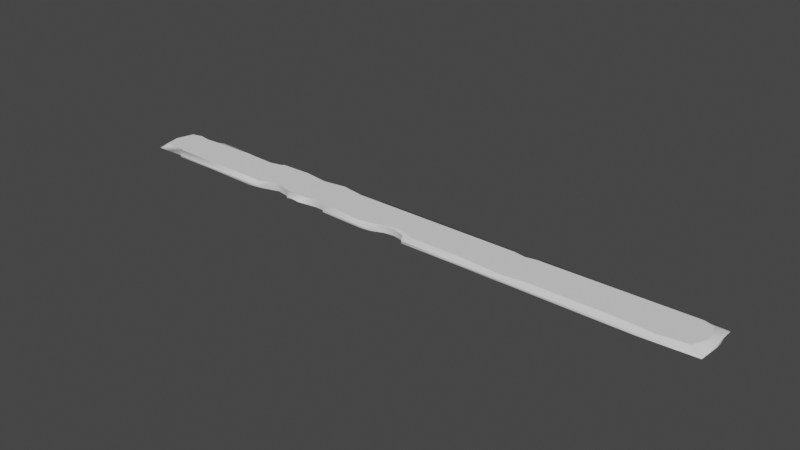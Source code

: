 # Source: ita1.blend  (saved by Blender 3.4.6; exported with 4.5.12 LTS)
import bpy
from mathutils import Matrix  # noqa: F401  (used for matrix-valued properties, if any)

bpy.ops.wm.read_factory_settings(use_empty=True)
scene = bpy.context.scene
scene.name = 'Scene'

# ---- collections
col_collection = bpy.data.collections.new('Collection'); scene.collection.children.link(col_collection)

# ---- world
world_world = bpy.data.worlds.new('World'); scene.world = world_world
world_world.use_nodes = True; world_world.node_tree.nodes.clear()
_N = world_world.node_tree.nodes; _L = world_world.node_tree.links
n0 = _N.new('ShaderNodeOutputWorld'); n0.name = 'World Output'; n0.location = (300, 300)
n1 = _N.new('ShaderNodeBackground'); n1.name = 'Background'; n1.location = (10, 300)
n1.inputs[0].default_value = (0.05088, 0.05088, 0.05088, 1.0)
_L.new(n1.outputs[0], n0.inputs[0])
n0.is_active_output = True
world_world.color = (0.05088, 0.05088, 0.05088)
world_world.use_sun_shadow = False
world_world.sun_shadow_jitter_overblur = 0.0

# ---- meshes
me_dmg = bpy.data.meshes.new('立方体_dmg')
me_dmg.from_pydata([(-39.02, -3.021, -0.004519), (-39.14, 0.5309, -0.1744), (-38.61, -3.048, 0.006298), (-34.67, -3.116, -0.1571), (-28.92, -3.129, -0.1258), (-20.75, -3.117, -0.1347), (-15.16, -3.126, -0.1103), (-15.77, -2.239, -0.4519), (-13.25, -3.14, -0.01701), (-9.231, -3.1, -0.09659), (-5.872, -3.134, -0.1931), (-2.862, -3.054, -0.02212), (-39.1, -1.883, 0.1619), (-34.66, -3.114, 0.1583), (-20.78, -3.126, 0.174), (-15.15, -3.113, 0.1658), (-12.7, -2.286, 0.458), (-9.228, -3.108, 0.1117), (-4.578, -3.125, 0.1843), (-39.02, 3.043, -0.00909), (-38.18, 1.98, -0.4587), (-36.64, 2.299, -0.4384), (-37.19, 3.113, -0.00171), (-35.23, 2.093, -0.4091), (-33.75, 2.284, -0.4265), (-33.21, 3.107, -0.1231), (-28.31, 3.115, -0.1324), (-27.71, 2.217, -0.4598), (-21.05, 3.071, -0.08007), (-13.44, 3.132, -0.1602), (-8.7, 3.11, -0.1103), (-4.935, 3.122, -0.1527), (-39.08, 2.122, 0.1033), (-33.74, 2.321, 0.3627), (-33.22, 3.1, 0.1217), (-28.31, 3.117, 0.1524), (-19.59, 3.124, 0.1478), (-13.86, 3.132, 0.1315), (-8.698, 3.104, 0.1173), (-4.924, 3.129, 0.1587), (0.6888, -1.9, -0.406), (2.786, -3.126, -0.1451), (2.237, -2.304, -0.3405), (11.39, -3.132, -0.1576), (16.53, -3.132, -0.1657), (32.19, -3.135, -0.1994), (39.02, -3.054, -0.01285), (39.14, 0.01625, -0.1957), (0.7496, -1.909, 0.3818), (2.743, -3.101, 0.1257), (2.237, -2.304, 0.3474), (12.31, -3.132, 0.1622), (18.4, -3.132, 0.1625), (36.45, -3.131, 0.1645), (37.46, -2.109, 0.4708), (39.14, -0.1193, 0.2016), (13.66, 3.128, -0.1537), (17.22, 2.34, -0.4878), (17.74, 3.114, -0.1401), (32.22, 3.132, -0.1621), (35.19, 3.035, -0.06455), (36.73, 3.079, -0.09557), (39.05, 2.466, -0.08572), (39.02, 3.032, 0.01908), (13.71, 3.1, 0.1337), (17.74, 3.123, 0.1507), (32.17, 3.131, 0.1603), (36.66, 3.058, 0.09587), (-38.08, -2.295, -0.502), (0.9624, -1.48, -0.4886), (-35.21, 2.096, 0.4945), (1.141, -1.497, 0.4907), (-17.28, -1.908, 0.4907), (3.721, -2.357, -0.4912), (-32.97, 2.243, 0.4856), (-2.295, -2.451, 0.5029), (-35.05, -2.516, -0.4886), (-29.76, -2.406, -0.4866), (-35.24, -2.22, -0.4907), (-35.2, -2.26, 0.4908), (-5.391, 2.365, -0.489), (-15.67, -2.354, 0.5044), (-0.7574, -1.955, -0.4907), (11.21, -2.366, -0.4907), (-27.8, 2.342, 0.5053), (-12.73, -2.325, -0.4753), (-38.76, 0.1444, -0.4925), (3.725, -2.357, 0.4912), (-22.19, -2.857, -0.4911), (-11.23, -2.074, -0.4978), (14.46, -2.78, -0.4929), (-26.39, 2.264, 0.4825), (-11.24, -2.075, 0.5023), (-20.28, -2.48, -0.5032), (14.24, 2.278, -0.4881), (-33.99, 1.801, -0.4922), (-35.09, -2.432, 0.4872), (10.2, -2.364, 0.4907), (-25.94, 2.213, -0.481), (-9.797, -2.253, 0.465), (-14.24, -2.371, -0.4907), (-23.24, 2.377, -0.4907), (-23.26, 2.111, 0.4907), (19.74, -2.363, -0.4907), (-21.65, 2.487, 0.4907), (-24.29, -2.55, 0.491), (-9.777, -2.28, -0.4361), (-20.35, -2.611, 0.5014), (16.13, -2.762, 0.4918), (-7.896, -2.533, -0.4896), (-3.891, -2.792, -0.4914), (-29.26, 2.362, -0.4907), (-3.948, -2.793, 0.4906), (-21.45, 2.705, 0.4905), (30.63, -2.367, -0.4907), (-2.337, -2.552, -0.4983), (-38.09, -2.295, 0.5049), (18.74, -2.363, 0.4907), (-17.34, 2.831, 0.4879), (-38.77, -0.2954, 0.4939), (-21.52, 2.443, -0.4819), (-17.85, -1.784, -0.491), (-18.74, -1.941, 0.4907), (-14.24, 2.364, 0.4907), (-11.1, 2.835, 0.4907), (-14.92, 2.396, -0.4907), (29.74, -2.362, 0.4907), (33.55, -2.769, -0.494), (14.22, 2.313, 0.4911), (29.9, 2.362, -0.4907), (-8.174, 2.306, 0.5063), (-10.81, 2.832, -0.4906), (-8.19, 2.325, -0.4979), (37.76, -2.029, -0.4754), (33.86, -2.609, 0.4905), (38.42, 0.02789, -0.499), (15.69, 2.082, -0.4963), (15.74, 2.07, 0.4907), (36.49, 2.579, 0.4902), (-0.5916, -1.95, 0.5024), (-6.747, 2.192, -0.4907), (36.41, 2.584, -0.4892), (-5.405, 2.327, 0.4983), (17.22, 2.336, 0.4902), (38.4, -0.07083, 0.4978), (37.73, 2.216, 0.4907), (37.75, 2.207, -0.4907), (-38.16, 2.073, 0.4585), (-36.68, 2.348, 0.4879)], [], [(13, 3, 14), (6, 8, 15), (16, 8, 85), (1, 12, 32), (37, 29, 36), (41, 51, 49), (44, 53, 52), (55, 46, 47), (56, 39, 64), (59, 65, 66), (60, 66, 67), (63, 61, 67), (68, 2, 0), (3, 76, 77), (3, 77, 4), (5, 88, 93), (6, 7, 100), (12, 0, 2, 116), (9, 106, 109), (9, 109, 10), (11, 110, 115), (119, 12, 116), (116, 68, 79), (93, 107, 14, 5), (14, 105, 96), (14, 107, 105), (17, 112, 99), (115, 75, 11), (21, 23, 95), (26, 27, 111), (120, 29, 125), (29, 131, 125), (131, 30, 132), (12, 119, 32), (32, 119, 147), (74, 33, 70), (34, 33, 74), (84, 35, 74), (28, 113, 36), (37, 118, 123), (124, 37, 123), (38, 124, 130), (40, 69, 42), (41, 42, 73), (69, 73, 42), (41, 83, 43), (44, 90, 103), (44, 103, 114), (48, 71, 139), (71, 50, 87), (87, 51, 97), (51, 108, 97), (117, 53, 126), (53, 134, 126), (56, 94, 80), (57, 59, 129), (59, 141, 129), (135, 146, 62), (39, 142, 128), (138, 66, 143), (144, 63, 145), (1, 0, 12), (14, 3, 4), (4, 5, 14), (10, 18, 17, 9), (20, 19, 22, 21), (18, 10, 11), (22, 19, 147, 148), (19, 1, 32), (19, 32, 147), (22, 148, 21), (34, 25, 24, 33), (25, 34, 35, 26), (37, 38, 30, 29), (29, 28, 36), (49, 50, 42, 41), (17, 99, 106, 9), (50, 48, 40, 42), (52, 51, 43, 44), (41, 43, 51), (47, 62, 63, 55), (53, 44, 45), (53, 45, 46), (54, 53, 46), (56, 31, 39), (59, 58, 65), (60, 59, 66), (67, 61, 60), (86, 68, 0, 1), (100, 85, 8, 6), (4, 77, 88), (88, 5, 4), (10, 109, 110), (110, 11, 10), (116, 2, 68), (96, 79, 78, 76, 3, 13), (79, 68, 78), (13, 14, 96), (93, 121, 122, 107), (6, 15, 81, 7), (121, 72, 122), (7, 81, 72, 121), (15, 8, 16, 81), (85, 89, 92, 16), (106, 99, 92, 89), (11, 75, 112, 18), (17, 18, 112), (75, 115, 82, 139), (1, 19, 20, 86), (111, 24, 25, 26), (23, 24, 95), (23, 21, 148, 70), (28, 29, 120), (131, 29, 30), (24, 23, 70, 33), (26, 35, 84, 27), (74, 35, 34), (91, 98, 27, 84), (91, 102, 101, 98), (104, 120, 101, 102), (120, 104, 113, 28), (30, 38, 130, 132), (36, 113, 118), (37, 36, 118), (38, 37, 124), (140, 132, 130, 142), (31, 80, 142, 39), (142, 80, 140), (127, 133, 46, 45), (41, 73, 83), (43, 83, 90), (44, 43, 90), (45, 44, 114), (45, 114, 127), (46, 133, 135, 47), (40, 48, 139, 82), (55, 144, 54, 46), (48, 50, 71), (87, 50, 49), (49, 51, 87), (51, 52, 108), (52, 117, 108), (52, 53, 117), (54, 134, 53), (31, 56, 80), (58, 59, 57), (59, 60, 141), (60, 61, 141), (61, 63, 62, 146, 141), (64, 128, 94, 56), (62, 47, 135), (64, 39, 128), (128, 137, 136, 94), (57, 136, 137, 143), (57, 143, 65, 58), (67, 138, 145, 63), (66, 65, 143), (67, 66, 138), (55, 63, 144), (68, 86, 20, 21, 95, 24, 111, 27, 98, 101, 120, 125, 131, 132, 140, 80, 94, 136, 57, 129, 141, 146, 135, 133, 127, 114, 103, 90, 83, 73, 69, 40, 82, 115, 110, 109, 106, 89, 85, 100, 7, 121, 93, 88, 77, 76, 78), (145, 138, 143, 137, 128, 142, 130, 124, 123, 118, 113, 104, 102, 91, 84, 74, 70, 148, 147, 119, 116, 79, 96, 105, 107, 122, 72, 81, 16, 92, 99, 112, 75, 139, 71, 87, 97, 108, 117, 126, 134, 54, 144)])
me_dmg.polygons.foreach_set('use_smooth', [1, 1, 1, 1, 1, 1, 1, 1, 1, 1, 1, 1, 1, 1, 1, 1, 1, 1, 1, 1, 1, 1, 1, 1, 1, 1, 1, 1, 1, 1, 1, 1, 1, 1, 1, 1, 1, 1, 1, 1, 1, 1, 1, 1, 1, 1, 1, 1, 1, 1, 1, 1, 1, 1, 1, 1, 1, 1, 1, 1, 1, 1, 1, 1, 1, 1, 1, 1, 1, 1, 1, 1, 1, 1, 1, 1, 1, 1, 1, 1, 1, 1, 1, 1, 1, 1, 1, 1, 1, 1, 1, 1, 1, 1, 1, 1, 1, 1, 1, 1, 1, 1, 1, 1, 1, 1, 1, 1, 1, 1, 1, 1, 1, 1, 1, 1, 1, 1, 1, 1, 1, 1, 1, 1, 1, 1, 1, 1, 1, 1, 1, 1, 1, 1, 1, 1, 1, 1, 1, 1, 1, 1, 1, 1, 1, 1, 1, 1, 1, 1, 1, 1, 1, 1, 1, 1, 1, 1, 1, 0, 0])
_k = set([(1, 19), (3, 4), (6, 7), (8, 15), (8, 85), (9, 10), (9, 106), (13, 14), (17, 18), (22, 148), (23, 24), (25, 26), (26, 27), (28, 29), (30, 132), (31, 56), (33, 34), (33, 70), (34, 35), (38, 130), (39, 64), (40, 42), (41, 42), (41, 43), (44, 45), (45, 46), (46, 47), (47, 62), (48, 50), (48, 139), (49, 50), (49, 51), (52, 53), (55, 63), (58, 59), (63, 67), (65, 66)])
me_dmg.attributes.new('sharp_edge', 'BOOLEAN', 'EDGE').data.foreach_set('value', [ (min(e.vertices), max(e.vertices)) in _k for e in me_dmg.edges])
_uv = me_dmg.uv_layers.new(name='UVマップ')
_uv.uv.foreach_set('vector', [0.0, 0.0, 0.0, 0.0, 0.0, 0.0, 0.0, 0.0, 0.0, 0.0, 0.0, 0.0, 0.0, 0.0, 0.0, 0.0, 0.0, 0.0, 0.0, 0.0, 0.0, 0.0, 0.0, 0.0, 0.0, 0.0, 0.0, 0.0, 0.0, 0.0, 0.0, 0.0, 0.0, 0.0, 0.0, 0.0, 0.0, 0.0, 0.0, 0.0, 0.0, 0.0, 0.0, 0.0, 0.0, 0.0, 0.0, 0.0, 0.0, 0.0, 0.0, 0.0, 0.0, 0.0, 0.0, 0.0, 0.0, 0.0, 0.0, 0.0, 0.0, 0.0, 0.0, 0.0, 0.0, 0.0, 0.0, 0.0, 0.0, 0.0, 0.0, 0.0, 0.0, 0.0, 0.0, 0.0, 0.0, 0.0, 0.0, 0.0, 0.0, 0.0, 0.0, 0.0, 0.0, 0.0, 0.0, 0.0, 0.0, 0.0, 0.0, 0.0, 0.0, 0.0, 0.0, 0.0, 0.0, 0.0, 0.0, 0.0, 0.0, 0.0, 0.0, 0.0, 0.0, 0.0, 0.0, 0.0, 0.0, 0.0, 0.0, 0.0, 0.0, 0.0, 0.0, 0.0, 0.0, 0.0, 0.0, 0.0, 0.0, 0.0, 0.0, 0.0, 0.0, 0.0, 0.0, 0.0, 0.0, 0.0, 0.0, 0.0, 0.0, 0.0, 0.0, 0.0, 0.0, 0.0, 0.0, 0.0, 0.0, 0.0, 0.0, 0.0, 0.0, 0.0, 0.0, 0.0, 0.0, 0.0, 0.0, 0.0, 0.0, 0.0, 0.0, 0.0, 0.0, 0.0, 0.0, 0.0, 0.0, 0.0, 0.0, 0.0, 0.0, 0.0, 0.0, 0.0, 0.0, 0.0, 0.0, 0.0, 0.0, 0.0, 0.0, 0.0, 0.0, 0.0, 0.0, 0.0, 0.0, 0.0, 0.0, 0.0, 0.0, 0.0, 0.0, 0.0, 0.0, 0.0, 0.0, 0.0, 0.0, 0.0, 0.0, 0.0, 0.0, 0.0, 0.0, 0.0, 0.0, 0.0, 0.0, 0.0, 0.0, 0.0, 0.0, 0.0, 0.0, 0.0, 0.0, 0.0, 0.0, 0.0, 0.0, 0.0, 0.0, 0.0, 0.0, 0.0, 0.0, 0.0, 0.0, 0.0, 0.0, 0.0, 0.0, 0.0, 0.0, 0.0, 0.0, 0.0, 0.0, 0.0, 0.0, 0.0, 0.0, 0.0, 0.0, 0.0, 0.0, 0.0, 0.0, 0.0, 0.0, 0.0, 0.0, 0.0, 0.0, 0.0, 0.0, 0.0, 0.0, 0.0, 0.0, 0.0, 0.0, 0.0, 0.0, 0.0, 0.0, 0.0, 0.0, 0.0, 0.0, 0.0, 0.0, 0.0, 0.0, 0.0, 0.0, 0.0, 0.0, 0.0, 0.0, 0.0, 0.0, 0.0, 0.0, 0.0, 0.0, 0.0, 0.0, 0.0, 0.0, 0.0, 0.0, 0.0, 0.0, 0.0, 0.0, 0.0, 0.0, 0.0, 0.0, 0.0, 0.0, 0.0, 0.0, 0.0, 0.0, 0.0, 0.0, 0.0, 0.0, 0.0, 0.0, 0.0, 0.0, 0.0, 0.0, 0.0, 0.0, 0.0, 0.0, 0.0, 0.0, 0.0, 0.0, 0.0, 0.0, 0.0, 0.0, 0.0, 0.0, 0.0, 0.0, 0.0, 0.0, 0.0, 0.0, 0.0, 0.0, 0.0, 0.0, 0.0, 0.0, 0.0, 0.0, 0.0, 0.0, 0.0, 0.0, 0.0, 0.0, 0.0, 0.0, 0.0, 0.0, 0.0, 0.0, 0.0, 0.0, 0.0, 0.0, 0.0, 0.0, 0.0, 0.0, 0.0, 0.0, 0.0, 0.0, 0.0, 0.0, 0.0, 0.0, 0.0, 0.0, 0.0, 0.0, 0.0, 0.0, 0.0, 0.0, 0.0, 0.0, 0.0, 0.0, 0.0, 0.0, 0.0, 0.0, 0.0, 0.0, 0.0, 0.0, 0.0, 0.0, 0.0, 0.0, 0.0, 0.0, 0.0, 0.0, 0.0, 0.0, 0.0, 0.0, 0.0, 0.0, 0.0, 0.0, 0.0, 0.0, 0.0, 0.0, 0.0, 0.0, 0.0, 0.0, 0.0, 0.0, 0.0, 0.0, 0.0, 0.0, 0.0, 0.0, 0.0, 0.0, 0.0, 0.0, 0.0, 0.0, 0.0, 0.0, 0.0, 0.0, 0.0, 0.0, 0.0, 0.0, 0.0, 0.0, 0.0, 0.0, 0.0, 0.0, 0.0, 0.0, 0.0, 0.0, 0.0, 0.0, 0.0, 0.0, 0.0, 0.0, 0.0, 0.0, 0.0, 0.0, 0.0, 0.0, 0.0, 0.0, 0.0, 0.0, 0.0, 0.0, 0.0, 0.0, 0.0, 0.0, 0.0, 0.0, 0.0, 0.0, 0.0, 0.0, 0.0, 0.0, 0.0, 0.0, 0.0, 0.0, 0.0, 0.0, 0.0, 0.0, 0.0, 0.0, 0.0, 0.0, 0.0, 0.0, 0.0, 0.0, 0.0, 0.0, 0.0, 0.0, 0.0, 0.0, 0.0, 0.0, 0.0, 0.0, 0.0, 0.0, 0.0, 0.0, 0.0, 0.0, 0.0, 0.0, 0.0, 0.0, 0.0, 0.0, 0.0, 0.0, 0.0, 0.0, 0.0, 0.0, 0.0, 0.0, 0.0, 0.0, 0.0, 0.0, 0.0, 0.0, 0.0, 0.0, 0.0, 0.0, 0.0, 0.0, 0.0, 0.0, 0.0, 0.0, 0.0, 0.0, 0.0, 0.0, 0.0, 0.0, 0.0, 0.0, 0.0, 0.0, 0.0, 0.0, 0.0, 0.0, 0.0, 0.0, 0.0, 0.0, 0.0, 0.0, 0.0, 0.0, 0.0, 0.0, 0.0, 0.0, 0.0, 0.0, 0.0, 0.0, 0.0, 0.0, 0.0, 0.0, 0.0, 0.0, 0.0, 0.0, 0.0, 0.0, 0.0, 0.0, 0.0, 0.0, 0.0, 0.0, 0.0, 0.0, 0.0, 0.0, 0.0, 0.0, 0.0, 0.0, 0.0, 0.0, 0.0, 0.0, 0.0, 0.0, 0.0, 0.0, 0.0, 0.0, 0.0, 0.0, 0.0, 0.0, 0.0, 0.0, 0.0, 0.0, 0.0, 0.0, 0.0, 0.0, 0.0, 0.0, 0.0, 0.0, 0.0, 0.0, 0.0, 0.0, 0.0, 0.0, 0.0, 0.0, 0.0, 0.0, 0.0, 0.0, 0.0, 0.0, 0.0, 0.0, 0.0, 0.0, 0.0, 0.0, 0.0, 0.0, 0.0, 0.0, 0.0, 0.0, 0.0, 0.0, 0.0, 0.0, 0.0, 0.0, 0.0, 0.0, 0.0, 0.0, 0.0, 0.0, 0.0, 0.0, 0.0, 0.0, 0.0, 0.0, 0.0, 0.0, 0.0, 0.0, 0.0, 0.0, 0.0, 0.0, 0.0, 0.0, 0.0, 0.0, 0.0, 0.0, 0.0, 0.0, 0.0, 0.0, 0.0, 0.0, 0.0, 0.0, 0.0, 0.0, 0.0, 0.0, 0.0, 0.0, 0.0, 0.0, 0.0, 0.0, 0.0, 0.0, 0.0, 0.0, 0.0, 0.0, 0.0, 0.0, 0.0, 0.0, 0.0, 0.0, 0.0, 0.0, 0.0, 0.0, 0.0, 0.0, 0.0, 0.0, 0.0, 0.0, 0.0, 0.0, 0.0, 0.0, 0.0, 0.0, 0.0, 0.0, 0.0, 0.0, 0.0, 0.0, 0.0, 0.0, 0.0, 0.0, 0.0, 0.0, 0.0, 0.0, 0.0, 0.0, 0.0, 0.0, 0.0, 0.0, 0.0, 0.0, 0.0, 0.0, 0.0, 0.0, 0.0, 0.0, 0.0, 0.0, 0.0, 0.0, 0.0, 0.0, 0.0, 0.0, 0.0, 0.0, 0.0, 0.0, 0.0, 0.0, 0.0, 0.0, 0.0, 0.0, 0.0, 0.0, 0.0, 0.0, 0.0, 0.0, 0.0, 0.0, 0.0, 0.0, 0.0, 0.0, 0.0, 0.0, 0.0, 0.0, 0.0, 0.0, 0.0, 0.0, 0.0, 0.0, 0.0, 0.0, 0.0, 0.0, 0.0, 0.0, 0.0, 0.0, 0.0, 0.0, 0.0, 0.0, 0.0, 0.0, 0.0, 0.0, 0.0, 0.0, 0.0, 0.0, 0.0, 0.0, 0.0, 0.0, 0.0, 0.0, 0.0, 0.0, 0.0, 0.0, 0.0, 0.0, 0.0, 0.0, 0.0, 0.0, 0.0, 0.0, 0.0, 0.0, 0.0, 0.0, 0.0, 0.0, 0.0, 0.0, 0.0, 0.0, 0.0, 0.0, 0.0, 0.0, 0.0, 0.0, 0.0, 0.0, 0.0, 0.0, 0.0, 0.0, 0.0, 0.0, 0.0, 0.0, 0.0, 0.0, 0.0, 0.0, 0.0, 0.0, 0.0, 0.0, 0.0, 0.0, 0.0, 0.0, 0.0, 0.0, 0.0, 0.0, 0.0, 0.0, 0.0, 0.0, 0.0, 0.0, 0.0, 0.0, 0.0, 0.0, 0.0, 0.0, 0.0, 0.0, 0.0, 0.0, 0.0, 0.0, 0.0, 0.0, 0.0, 0.0, 0.0, 0.0, 0.0, 0.0, 0.0, 0.0, 0.0, 0.0, 0.0, 0.0, 0.0, 0.0, 0.0, 0.0, 0.0, 0.0, 0.0, 0.0, 0.0, 0.0, 0.0, 0.0, 0.0, 0.0, 0.0, 0.0, 0.0, 0.0, 0.0, 0.0, 0.0, 0.0, 0.0, 0.0, 0.0, 0.0, 0.0, 0.0, 0.0, 0.0, 0.0, 0.0, 0.0, 0.0, 0.0, 0.0, 0.0, 0.0, 0.0, 0.0, 0.0, 0.0, 0.0, 0.0, 0.0, 0.0, 0.0, 0.0, 0.0, 0.0, 0.0, 0.0, 0.0, 0.0, 0.0, 0.0, 0.0, 0.0, 0.0, 0.0, 0.0, 0.0, 0.0, 0.0, 0.0, 0.0, 0.0, 0.0, 0.0, 0.0, 0.0, 0.0, 0.0, 0.0, 0.0, 0.0, 0.0, 0.0, 0.0, 0.0, 0.0, 0.0, 0.0, 0.0, 0.0, 0.0, 0.0, 0.0, 0.0, 0.0, 0.0, 0.0, 0.0, 0.0, 0.0, 0.0, 0.0, 0.0, 0.0, 0.0, 0.0, 0.0, 0.0, 0.0, 0.0, 0.0, 0.0, 0.0, 0.0, 0.0, 0.0, 0.0, 0.0, 0.0, 0.0, 0.0, 0.0, 0.0, 0.0, 0.0, 0.0, 0.0, 0.0, 0.0, 0.0, 0.0, 0.0, 0.0, 0.0, 0.0, 0.0, 0.0, 0.0, 0.0, 0.0, 0.0, 0.0, 0.0, 0.0, 0.0, 0.0, 0.0, 0.0, 0.0, 0.0, 0.0, 0.0, 0.0, 0.0, 0.0, 0.0, 0.0, 0.0, 0.1357, 0.6822, 0.1339, 0.6215, 0.1354, 0.5795, 0.1399, 0.5713, 0.148, 0.5786, 0.153, 0.5666, 0.1622, 0.5659, 0.1677, 0.5698, 0.1722, 0.5708, 0.1802, 0.5656, 0.1854, 0.5625, 0.2052, 0.5655, 0.2176, 0.5548, 0.2254, 0.5669, 0.2298, 0.5702, 0.2338, 0.5655, 0.2883, 0.5656, 0.2971, 0.573, 0.301, 0.5674, 0.3397, 0.566, 0.3593, 0.5609, 0.3633, 0.5698, 0.3649, 0.6242, 0.3596, 0.6826, 0.3507, 0.6932, 0.3419, 0.6845, 0.3092, 0.6841, 0.2934, 0.693, 0.2836, 0.6843, 0.2612, 0.6839, 0.2529, 0.6646, 0.2509, 0.6731, 0.2477, 0.6739, 0.243, 0.6889, 0.2383, 0.6945, 0.2263, 0.6871, 0.2207, 0.6766, 0.2163, 0.6768, 0.2132, 0.6812, 0.2073, 0.6847, 0.2017, 0.6787, 0.1965, 0.6718, 0.1891, 0.6871, 0.1834, 0.6956, 0.1607, 0.6834, 0.1448, 0.6885, 0.1442, 0.6805, 0.6367, 0.5696, 0.6405, 0.5603, 0.6983, 0.5665, 0.7027, 0.5733, 0.7073, 0.5675, 0.7662, 0.5675, 0.7745, 0.5674, 0.7833, 0.5541, 0.7928, 0.5659, 0.802, 0.5535, 0.8144, 0.5589, 0.815, 0.5628, 0.8198, 0.5722, 0.8292, 0.5666, 0.8334, 0.5668, 0.8489, 0.5719, 0.8557, 0.5726, 0.8601, 0.5665, 0.8647, 0.5776, 0.8663, 0.6324, 0.8643, 0.6817, 0.8557, 0.6814, 0.8553, 0.69, 0.8229, 0.6883, 0.8111, 0.6888, 0.8062, 0.6735, 0.8019, 0.6727, 0.797, 0.6831, 0.7881, 0.679, 0.7837, 0.677, 0.7792, 0.6793, 0.7618, 0.6946, 0.7569, 0.6864, 0.7518, 0.6738, 0.7466, 0.6659, 0.7388, 0.6835, 0.7194, 0.6841, 0.7016, 0.693, 0.6938, 0.6841, 0.6607, 0.684, 0.6484, 0.69, 0.6399, 0.6808, 0.6352, 0.6267])
me_dmg.use_remesh_fix_poles = True
me_dmg.use_remesh_preserve_attributes = False
me_dmg.use_mirror_vertex_groups = False
me_dmg.update()
me_dmg.normals_split_custom_set([tuple(v) for v in zip(*[iter([-0.3711, -0.7972, 0.4762, -0.3636, -0.8393, -0.4041, 0.3311, -0.8858, 0.325, -0.3561, -0.807, -0.4711, 0.002963, -0.516, -0.8566, -0.2989, -0.83, 0.4708, 0.2834, -0.9111, 0.2994, 0.3805, -0.5428, 0.7488, 0.4894, -0.87, -0.0601, -0.8357, -0.1492, -0.5286, -0.9235, -0.2596, 0.2824, -0.8239, 0.2806, 0.4924, -0.08538, 0.8525, 0.5158, -0.01193, 0.8774, -0.4796, -0.09965, 0.9431, 0.3172, -0.4471, -0.8922, 0.06383, -0.01089, -0.88, 0.4749, -0.5514, -0.8313, 0.06938, 0.03009, -0.8873, -0.4601, 0.04073, -0.8652, 0.4997, -0.02109, -0.854, 0.5198, 0.8051, -0.01844, 0.5928, 0.2806, -0.2415, 0.9289, 0.9998, 0.007019, 0.01916, 0.335, 0.8416, -0.4237, -0.3763, 0.8145, 0.4416, 0.4409, 0.7716, 0.4586, 0.008608, 0.8814, -0.4722, -0.3652, 0.8297, 0.4222, 0.002068, 0.7724, 0.6351, 0.0007284, 0.7648, -0.6443, 0.002068, 0.7724, 0.6351, -0.1205, 0.7104, 0.6934, 0.2559, 0.4476, -0.8568, 0.3244, 0.8994, -0.293, -0.1205, 0.7104, 0.6934, -0.005094, -0.8131, -0.5821, 0.1002, -0.994, -0.04433, -0.8254, -0.5016, 0.2591, -0.3636, -0.8393, -0.4041, -0.7206, -0.63, -0.2896, -0.003467, -0.451, -0.8925, -0.3636, -0.8393, -0.4041, -0.003467, -0.451, -0.8925, 0.03955, -0.8667, -0.4972, 0.4346, -0.8393, -0.3267, 0.01487, -0.7704, -0.6374, 0.5982, -0.7435, -0.299, -0.3561, -0.807, -0.4711, -0.02242, -0.3658, -0.9304, 0.00976, -0.4699, -0.8827, -0.9235, -0.2596, 0.2824, -0.8254, -0.5016, 0.2591, 0.1002, -0.994, -0.04433, -0.03213, -0.7446, 0.6668, -0.07153, -0.4481, -0.8911, -0.06739, -0.4091, -0.91, -0.03858, -0.5036, -0.8631, -0.07153, -0.4481, -0.8911, -0.03858, -0.5036, -0.8631, 0.05233, -0.8236, -0.5647, 0.3533, -0.9306, 0.09594, 0.0545, -0.7819, -0.621, 0.5675, -0.7901, -0.2315, -0.6334, 0.005302, 0.7738, -0.9235, -0.2596, 0.2824, -0.03213, -0.7446, 0.6668, -0.03213, -0.7446, 0.6668, -0.005094, -0.8131, -0.5821, -0.4368, -0.8981, -0.05069, 0.5982, -0.7435, -0.299, 0.4043, -0.866, 0.2943, 0.3311, -0.8858, 0.325, 0.4346, -0.8393, -0.3267, 0.3311, -0.8858, 0.325, -0.005968, -0.5098, 0.8602, -0.731, -0.6089, 0.3079, 0.3311, -0.8858, 0.325, 0.4043, -0.866, 0.2943, -0.005968, -0.5098, 0.8602, -0.3971, -0.8115, 0.4287, 0.09358, -0.7215, 0.6861, -0.3319, -0.8635, 0.3797, 0.5675, -0.7901, -0.2315, 0.273, -0.9214, 0.2766, 0.3533, -0.9306, 0.09594, 0.2471, 0.8842, -0.3963, 0.07688, 0.8971, -0.4351, -0.03716, 0.1785, -0.9832, 0.03182, 0.3811, -0.924, -0.01845, 0.3567, -0.934, 0.0049, 0.3906, -0.9206, -0.4618, 0.85, -0.2533, -0.01193, 0.8774, -0.4796, -0.005898, 0.4182, -0.9083, -0.01193, 0.8774, -0.4796, 0.0124, 0.7317, -0.6815, -0.005898, 0.4182, -0.9083, 0.0124, 0.7317, -0.6815, 0.2693, 0.8871, -0.3748, 0.09226, 0.4887, -0.8676, -0.9235, -0.2596, 0.2824, -0.6334, 0.005302, 0.7738, -0.8239, 0.2806, 0.4924, -0.8239, 0.2806, 0.4924, -0.6334, 0.005302, 0.7738, -0.2305, 0.3159, 0.9204, -0.04633, 0.404, 0.9136, -0.08151, 0.6439, 0.7608, -0.04307, 0.6992, 0.7137, -0.04858, 0.3794, 0.924, -0.08151, 0.6439, 0.7608, -0.04633, 0.404, 0.9136, 0.4672, 0.8537, 0.23, 0.3978, 0.8094, 0.432, -0.04633, 0.404, 0.9136, -0.3581, 0.9036, -0.2351, -0.6085, 0.788, 0.09325, -0.09965, 0.9431, 0.3172, -0.08538, 0.8525, 0.5158, 0.005952, 0.7282, 0.6854, 0.0147, 0.4173, 0.9087, 0.01275, 0.7436, 0.6685, -0.08538, 0.8525, 0.5158, 0.0147, 0.4173, 0.9087, 0.3038, 0.8238, 0.4786, 0.01275, 0.7436, 0.6685, 0.08201, 0.4799, 0.8735, 0.05723, -0.09585, -0.9937, -0.01601, -0.2126, -0.977, -0.09235, -0.3384, -0.9365, -0.07101, -0.3359, -0.9392, -0.09235, -0.3384, -0.9365, -0.03037, -0.374, -0.9269, -0.01601, -0.2126, -0.977, -0.03037, -0.374, -0.9269, -0.09235, -0.3384, -0.9365, -0.07101, -0.3359, -0.9392, -0.02207, -0.4032, -0.9148, 0.0251, -0.8138, -0.5806, 0.03009, -0.8873, -0.4601, -0.00233, -0.6423, -0.7664, 0.002609, -0.3975, -0.9176, 0.03009, -0.8873, -0.4601, 0.002609, -0.3975, -0.9176, -0.009244, -0.3722, -0.9281, -0.002121, -0.2883, 0.9575, 0.001389, -0.2459, 0.9693, 0.09458, -0.3367, 0.9369, 0.001389, -0.2459, 0.9693, -0.091, -0.3321, 0.9389, -0.03676, -0.399, 0.9162, -0.03676, -0.399, 0.9162, -0.01089, -0.88, 0.4749, -0.003758, -0.4013, 0.9159, -0.01089, -0.88, 0.4749, -0.0008854, -0.6293, 0.7772, -0.003758, -0.4013, 0.9159, 0.02187, -0.4007, 0.9159, 0.04073, -0.8652, 0.4997, -0.001043, -0.3975, 0.9176, 0.04073, -0.8652, 0.4997, -0.03034, -0.6319, 0.7744, -0.001043, -0.3975, 0.9176, 0.335, 0.8416, -0.4237, 0.2883, 0.909, -0.3011, -0.4639, 0.8518, -0.2432, -0.445, 0.8369, -0.3186, 0.008608, 0.8814, -0.4722, -0.002262, 0.3985, -0.9172, 0.008608, 0.8814, -0.4722, 0.03638, 0.5531, -0.8324, -0.002262, 0.3985, -0.9172, 0.3229, -0.006673, -0.9464, 0.157, 0.3603, -0.9195, 0.7884, 0.2204, -0.5743, -0.3763, 0.8145, 0.4416, -0.3206, 0.8867, 0.333, 0.4572, 0.8562, 0.2407, 0.04269, 0.5527, 0.8323, 0.002068, 0.7724, 0.6351, -0.363, 0.8689, 0.3366, 0.3007, -0.00993, 0.9537, 0.2236, 0.274, 0.9354, 0.1565, 0.3577, 0.9207, -0.8357, -0.1492, -0.5286, -0.8254, -0.5016, 0.2591, -0.9235, -0.2596, 0.2824, 0.3311, -0.8858, 0.325, -0.3636, -0.8393, -0.4041, 0.03955, -0.8667, -0.4972, 0.03955, -0.8667, -0.4972, 0.4346, -0.8393, -0.3267, 0.3311, -0.8858, 0.325, 0.05233, -0.8236, -0.5647, 0.01728, -0.8622, 0.5063, -0.3971, -0.8115, 0.4287, -0.5215, -0.851, 0.06158, -0.2629, 0.2794, -0.9235, -0.6775, 0.7354, -0.01115, 0.2902, 0.957, -0.006351, 0.2471, 0.8842, -0.3963, 0.01728, -0.8622, 0.5063, 0.05233, -0.8236, -0.5647, 0.3533, -0.9306, 0.09594, 0.2902, 0.957, -0.006351, -0.6775, 0.7354, -0.01115, -0.2305, 0.3159, 0.9204, -0.2229, 0.4305, 0.8746, -0.6775, 0.7354, -0.01115, -0.8357, -0.1492, -0.5286, -0.8239, 0.2806, 0.4924, -0.6775, 0.7354, -0.01115, -0.8239, 0.2806, 0.4924, -0.2305, 0.3159, 0.9204, 0.2902, 0.957, -0.006351, 0.4695, 0.879, -0.08355, 0.2471, 0.8842, -0.3963, -0.5214, 0.8518, -0.05023, -0.3803, 0.7907, -0.4798, -0.4775, 0.7782, -0.408, -0.3575, 0.9338, -0.0149, -0.3803, 0.7907, -0.4798, -0.5214, 0.8518, -0.05023, 0.3978, 0.8094, 0.432, 0.5146, 0.8528, 0.08902, -0.08538, 0.8525, 0.5158, 0.3038, 0.8238, 0.4786, 0.2693, 0.8871, -0.3748, -0.01193, 0.8774, -0.4796, -0.01193, 0.8774, -0.4796, -0.3581, 0.9036, -0.2351, -0.09965, 0.9431, 0.3172, -0.5514, -0.8313, 0.06938, -0.4379, -0.899, -0.005174, -0.4381, -0.8988, -0.01558, -0.4471, -0.8922, 0.06383, -0.3971, -0.8115, 0.4287, -0.3319, -0.8635, 0.3797, -0.3424, -0.9395, 0.01119, -0.5215, -0.851, 0.06158, -0.4379, -0.899, -0.005174, -0.1029, -0.9947, -0.0009524, -0.09683, -0.9953, -0.001324, -0.4381, -0.8988, -0.01558, -0.02109, -0.854, 0.5198, -0.01089, -0.88, 0.4749, 0.0251, -0.8138, -0.5806, 0.03009, -0.8873, -0.4601, -0.4471, -0.8922, 0.06383, 0.0251, -0.8138, -0.5806, -0.01089, -0.88, 0.4749, 0.9998, 0.007019, 0.01916, 0.7884, 0.2204, -0.5743, 0.2559, 0.4476, -0.8568, 0.8051, -0.01844, 0.5928, 0.04073, -0.8652, 0.4997, 0.03009, -0.8873, -0.4601, 0.03027, -0.9957, 0.08781, 0.04073, -0.8652, 0.4997, 0.03027, -0.9957, 0.08781, 0.2806, -0.2415, 0.9289, 0.1606, -0.265, 0.9508, 0.04073, -0.8652, 0.4997, 0.2806, -0.2415, 0.9289, 0.335, 0.8416, -0.4237, -0.371, 0.8055, -0.462, -0.3763, 0.8145, 0.4416, 0.008608, 0.8814, -0.4722, -0.3408, 0.8143, -0.4699, -0.3652, 0.8297, 0.4222, 0.0007284, 0.7648, -0.6443, 0.008608, 0.8814, -0.4722, 0.002068, 0.7724, 0.6351, -0.1205, 0.7104, 0.6934, 0.3244, 0.8994, -0.293, 0.0007284, 0.7648, -0.6443, -0.4698, -0.02872, -0.8823, -0.005094, -0.8131, -0.5821, -0.8254, -0.5016, 0.2591, -0.8357, -0.1492, -0.5286, 0.00976, -0.4699, -0.8827, 0.02999, -0.4804, -0.8765, 0.002963, -0.516, -0.8566, -0.3561, -0.807, -0.4711, 0.03955, -0.8667, -0.4972, -0.003467, -0.451, -0.8925, 0.01487, -0.7704, -0.6374, 0.01487, -0.7704, -0.6374, 0.4346, -0.8393, -0.3267, 0.03955, -0.8667, -0.4972, 0.05233, -0.8236, -0.5647, -0.03858, -0.5036, -0.8631, 0.0545, -0.7819, -0.621, 0.0545, -0.7819, -0.621, 0.3533, -0.9306, 0.09594, 0.05233, -0.8236, -0.5647, -0.03213, -0.7446, 0.6668, 0.1002, -0.994, -0.04433, -0.005094, -0.8131, -0.5821, -0.731, -0.6089, 0.3079, -0.4368, -0.8981, -0.05069, -0.2985, -0.9542, -0.0222, -0.7206, -0.63, -0.2896, -0.3636, -0.8393, -0.4041, -0.3711, -0.7972, 0.4762, -0.4368, -0.8981, -0.05069, -0.005094, -0.8131, -0.5821, -0.2985, -0.9542, -0.0222, -0.3711, -0.7972, 0.4762, 0.3311, -0.8858, 0.325, -0.731, -0.6089, 0.3079, 0.5982, -0.7435, -0.299, 0.01213, -0.9969, -0.07746, 0.2489, -0.9682, -0.0245, 0.4043, -0.866, 0.2943, -0.3561, -0.807, -0.4711, -0.2989, -0.83, 0.4708, -0.5187, -0.8132, 0.2638, -0.4512, -0.8924, -0.006005, 0.01213, -0.9969, -0.07746, -0.154, -0.9855, -0.07182, 0.2489, -0.9682, -0.0245, -0.4512, -0.8924, -0.006005, -0.5187, -0.8132, 0.2638, -0.154, -0.9855, -0.07182, 0.01213, -0.9969, -0.07746, -0.2989, -0.83, 0.4708, 0.3805, -0.5428, 0.7488, 0.2834, -0.9111, 0.2994, -0.5187, -0.8132, 0.2638, 0.4894, -0.87, -0.0601, 0.01254, -0.9998, 0.01548, 0.01286, -0.9998, 0.01547, 0.2834, -0.9111, 0.2994, -0.3424, -0.9395, 0.01119, -0.3319, -0.8635, 0.3797, 0.01286, -0.9998, 0.01547, 0.01254, -0.9998, 0.01548, 0.3533, -0.9306, 0.09594, 0.273, -0.9214, 0.2766, 0.09358, -0.7215, 0.6861, 0.01728, -0.8622, 0.5063, -0.3971, -0.8115, 0.4287, 0.01728, -0.8622, 0.5063, 0.09358, -0.7215, 0.6861, 0.273, -0.9214, 0.2766, 0.5675, -0.7901, -0.2315, 0.201, -0.9796, 0.008528, 0.1663, -0.986, 0.00809, -0.8357, -0.1492, -0.5286, -0.6775, 0.7354, -0.01115, -0.2629, 0.2794, -0.9235, -0.4698, -0.02872, -0.8823, 0.0049, 0.3906, -0.9206, -0.4775, 0.7782, -0.408, -0.3803, 0.7907, -0.4798, 0.03182, 0.3811, -0.924, 0.07688, 0.8971, -0.4351, -0.00248, 0.1316, -0.9913, -0.03716, 0.1785, -0.9832, 0.07688, 0.8971, -0.4351, 0.2471, 0.8842, -0.3963, 0.4695, 0.879, -0.08355, 0.01277, 0.9996, -0.0241, -0.3581, 0.9036, -0.2351, -0.01193, 0.8774, -0.4796, -0.4618, 0.85, -0.2533, 0.0124, 0.7317, -0.6815, -0.01193, 0.8774, -0.4796, 0.2693, 0.8871, -0.3748, -0.4775, 0.7782, -0.408, 0.07688, 0.8971, -0.4351, 0.01277, 0.9996, -0.0241, -0.3575, 0.9338, -0.0149, 0.5146, 0.8528, 0.08902, 0.3978, 0.8094, 0.432, 0.4672, 0.8537, 0.23, 0.3338, 0.9415, -0.04723, -0.04633, 0.404, 0.9136, 0.3978, 0.8094, 0.432, -0.04858, 0.3794, 0.924, 0.02014, 0.9997, -0.01365, 0.007492, 0.9991, 0.04067, 0.3338, 0.9415, -0.04723, 0.4672, 0.8537, 0.23, 0.02014, 0.9997, -0.01365, -0.07017, 0.9926, 0.09945, -0.07072, 0.9922, 0.1024, 0.007492, 0.9991, 0.04067, -0.2689, 0.9621, 0.04517, -0.4618, 0.85, -0.2533, -0.07072, 0.9922, 0.1024, -0.07017, 0.9926, 0.09945, -0.4618, 0.85, -0.2533, -0.2689, 0.9621, 0.04517, -0.6085, 0.788, 0.09325, -0.3581, 0.9036, -0.2351, 0.2693, 0.8871, -0.3748, 0.3038, 0.8238, 0.4786, 0.4004, 0.9158, 0.03052, 0.3386, 0.9409, 0.003479, -0.09965, 0.9431, 0.3172, -0.6085, 0.788, 0.09325, 0.005952, 0.7282, 0.6854, -0.08538, 0.8525, 0.5158, -0.09965, 0.9431, 0.3172, 0.005952, 0.7282, 0.6854, 0.3038, 0.8238, 0.4786, -0.08538, 0.8525, 0.5158, 0.01275, 0.7436, 0.6685, -0.002234, 0.9986, -0.05346, 0.3386, 0.9409, 0.003479, 0.4004, 0.9158, 0.03052, -0.3206, 0.8867, 0.333, -0.371, 0.8055, -0.462, -0.4639, 0.8518, -0.2432, -0.3206, 0.8867, 0.333, -0.3763, 0.8145, 0.4416, -0.3206, 0.8867, 0.333, -0.4639, 0.8518, -0.2432, -0.002234, 0.9986, -0.05346, 0.03673, -0.464, -0.8851, 0.1854, -0.3078, -0.9332, 0.1929, -0.2763, -0.9415, -0.0483, -0.4006, -0.915, -0.07101, -0.3359, -0.9392, -0.03037, -0.374, -0.9269, -0.02207, -0.4032, -0.9148, 0.0251, -0.8138, -0.5806, -0.02207, -0.4032, -0.9148, -0.00233, -0.6423, -0.7664, 0.03009, -0.8873, -0.4601, 0.0251, -0.8138, -0.5806, -0.00233, -0.6423, -0.7664, -0.0483, -0.4006, -0.915, 0.03009, -0.8873, -0.4601, -0.009244, -0.3722, -0.9281, -0.0483, -0.4006, -0.915, -0.009244, -0.3722, -0.9281, 0.03673, -0.464, -0.8851, 0.1929, -0.2763, -0.9415, 0.1854, -0.3078, -0.9332, 0.3229, -0.006673, -0.9464, 0.3542, -0.0166, -0.935, -0.09683, -0.9953, -0.001324, -0.1029, -0.9947, -0.0009524, 0.1663, -0.986, 0.00809, 0.201, -0.9796, 0.008528, 0.8051, -0.01844, 0.5928, 0.3007, -0.00993, 0.9537, 0.1606, -0.265, 0.9508, 0.2806, -0.2415, 0.9289, -0.002121, -0.2883, 0.9575, -0.091, -0.3321, 0.9389, 0.001389, -0.2459, 0.9693, -0.03676, -0.399, 0.9162, -0.091, -0.3321, 0.9389, -0.06934, -0.3636, 0.929, -0.06934, -0.3636, 0.929, -0.01089, -0.88, 0.4749, -0.03676, -0.399, 0.9162, -0.01089, -0.88, 0.4749, -0.02109, -0.854, 0.5198, -0.0008854, -0.6293, 0.7772, -0.02109, -0.854, 0.5198, 0.02187, -0.4007, 0.9159, -0.0008854, -0.6293, 0.7772, -0.02109, -0.854, 0.5198, 0.04073, -0.8652, 0.4997, 0.02187, -0.4007, 0.9159, 0.1606, -0.265, 0.9508, -0.03034, -0.6319, 0.7744, 0.04073, -0.8652, 0.4997, -0.371, 0.8055, -0.462, 0.335, 0.8416, -0.4237, -0.4639, 0.8518, -0.2432, -0.3408, 0.8143, -0.4699, 0.008608, 0.8814, -0.4722, -0.445, 0.8369, -0.3186, 0.008608, 0.8814, -0.4722, 0.0007284, 0.7648, -0.6443, 0.03638, 0.5531, -0.8324, 0.0007284, 0.7648, -0.6443, 0.3244, 0.8994, -0.293, 0.03638, 0.5531, -0.8324, 0.3244, 0.8994, -0.293, 0.2559, 0.4476, -0.8568, 0.7884, 0.2204, -0.5743, 0.157, 0.3603, -0.9195, 0.03638, 0.5531, -0.8324, 0.4409, 0.7716, 0.4586, 0.4572, 0.8562, 0.2407, 0.2883, 0.909, -0.3011, 0.335, 0.8416, -0.4237, 0.7884, 0.2204, -0.5743, 0.3542, -0.0166, -0.935, 0.3229, -0.006673, -0.9464, 0.4409, 0.7716, 0.4586, -0.3763, 0.8145, 0.4416, 0.4572, 0.8562, 0.2407, 0.4572, 0.8562, 0.2407, -0.01939, 0.9998, -0.0007908, -0.01211, 0.9999, 0.003628, 0.2883, 0.909, -0.3011, -0.445, 0.8369, -0.3186, -0.01211, 0.9999, 0.003628, -0.01939, 0.9998, -0.0007908, -0.363, 0.8689, 0.3366, -0.445, 0.8369, -0.3186, -0.363, 0.8689, 0.3366, -0.3652, 0.8297, 0.4222, -0.3408, 0.8143, -0.4699, -0.1205, 0.7104, 0.6934, 0.04269, 0.5527, 0.8323, 0.1565, 0.3577, 0.9207, 0.2236, 0.274, 0.9354, 0.002068, 0.7724, 0.6351, -0.3652, 0.8297, 0.4222, -0.363, 0.8689, 0.3366, -0.1205, 0.7104, 0.6934, 0.002068, 0.7724, 0.6351, 0.04269, 0.5527, 0.8323, 0.8051, -0.01844, 0.5928, 0.2236, 0.274, 0.9354, 0.3007, -0.00993, 0.9537, -0.0001129, 0.0005962, -1.0, -0.0001129, 0.0005962, -1.0, -0.0001129, 0.0005962, -1.0, -0.0001129, 0.0005962, -1.0, -0.0001129, 0.0005962, -1.0, -0.0001129, 0.0005962, -1.0, -0.0001129, 0.0005962, -1.0, -0.0001129, 0.0005962, -1.0, -0.0001129, 0.0005962, -1.0, -0.0001129, 0.0005962, -1.0, -0.0001129, 0.0005962, -1.0, -0.0001129, 0.0005962, -1.0, -0.0001129, 0.0005962, -1.0, -0.0001129, 0.0005962, -1.0, -0.0001129, 0.0005962, -1.0, -0.0001129, 0.0005962, -1.0, -0.0001129, 0.0005962, -1.0, -0.0001129, 0.0005962, -1.0, -0.0001129, 0.0005962, -1.0, -0.0001129, 0.0005962, -1.0, -0.0001129, 0.0005962, -1.0, -0.0001129, 0.0005962, -1.0, -0.0001129, 0.0005962, -1.0, -0.0001129, 0.0005962, -1.0, -0.0001129, 0.0005962, -1.0, -0.0001129, 0.0005962, -1.0, -0.0001129, 0.0005962, -1.0, -0.0001129, 0.0005962, -1.0, -0.0001129, 0.0005962, -1.0, -0.0001129, 0.0005962, -1.0, -0.0001129, 0.0005962, -1.0, -0.0001129, 0.0005962, -1.0, -0.0001129, 0.0005962, -1.0, -0.0001129, 0.0005962, -1.0, -0.0001129, 0.0005962, -1.0, -0.0001129, 0.0005962, -1.0, -0.0001129, 0.0005962, -1.0, -0.0001129, 0.0005962, -1.0, -0.0001129, 0.0005962, -1.0, -0.0001129, 0.0005962, -1.0, -0.0001129, 0.0005962, -1.0, -0.0001129, 0.0005962, -1.0, -0.0001129, 0.0005962, -1.0, -0.0001129, 0.0005962, -1.0, -0.0001129, 0.0005962, -1.0, -0.0001129, 0.0005962, -1.0, -0.0001129, 0.0005962, -1.0, -8.714e-05, -0.0004658, 1.0, -8.714e-05, -0.0004658, 1.0, -8.714e-05, -0.0004658, 1.0, -8.714e-05, -0.0004658, 1.0, -8.714e-05, -0.0004658, 1.0, -8.714e-05, -0.0004658, 1.0, -8.714e-05, -0.0004658, 1.0, -8.714e-05, -0.0004658, 1.0, -8.714e-05, -0.0004658, 1.0, -8.714e-05, -0.0004658, 1.0, -8.714e-05, -0.0004658, 1.0, -8.714e-05, -0.0004658, 1.0, -8.714e-05, -0.0004658, 1.0, -8.714e-05, -0.0004658, 1.0, -8.714e-05, -0.0004658, 1.0, -8.714e-05, -0.0004658, 1.0, -8.714e-05, -0.0004658, 1.0, -8.714e-05, -0.0004658, 1.0, -8.714e-05, -0.0004658, 1.0, -8.714e-05, -0.0004658, 1.0, -8.714e-05, -0.0004658, 1.0, -8.714e-05, -0.0004658, 1.0, -8.714e-05, -0.0004658, 1.0, -8.714e-05, -0.0004658, 1.0, -8.714e-05, -0.0004658, 1.0, -8.714e-05, -0.0004658, 1.0, -8.714e-05, -0.0004658, 1.0, -8.714e-05, -0.0004658, 1.0, -8.714e-05, -0.0004658, 1.0, -8.714e-05, -0.0004658, 1.0, -8.714e-05, -0.0004658, 1.0, -8.714e-05, -0.0004658, 1.0, -8.714e-05, -0.0004658, 1.0, -8.714e-05, -0.0004658, 1.0, -8.714e-05, -0.0004658, 1.0, -8.714e-05, -0.0004658, 1.0, -8.714e-05, -0.0004658, 1.0, -8.714e-05, -0.0004658, 1.0, -8.714e-05, -0.0004658, 1.0, -8.714e-05, -0.0004658, 1.0, -8.714e-05, -0.0004658, 1.0, -8.714e-05, -0.0004658, 1.0, -8.714e-05, -0.0004658, 1.0])] * 3)])

# ---- objects
ob_dmg = bpy.data.objects.new('立方体_dmg', me_dmg)

# ---- transforms, parenting, visibility, modifiers, constraints
ob_dmg.location = (-14.25, -1.413, 0.4907)
ob_dmg.lineart.crease_threshold = 0.0

# ---- collection membership
col_collection.objects.link(ob_dmg)

# ---- scene / render settings (as saved in the file)
scene.frame_start = 1; scene.frame_end = 250; scene.frame_set(1)
scene.render.engine = 'BLENDER_EEVEE_NEXT'
scene.cycles.use_denoising = False
scene.cycles.samples = 128
scene.cycles.sampling_pattern = 'TABULATED_SOBOL'
scene.cycles.use_adaptive_sampling = False
scene.cycles.use_light_tree = False
scene.view_settings.view_transform = 'Filmic'
bpy.context.view_layer.update()

# ---- added for rendering (the .blend has no active camera and no usable light): camera, sun
cam_auto = bpy.data.cameras.new('AutoCamera')
cam_auto.lens = 50.0
cam_auto.sensor_width = 36.0
cam_auto.clip_end = 1275.2
ob_auto_camera = bpy.data.objects.new('AutoCamera', cam_auto)
scene.collection.objects.link(ob_auto_camera)
ob_auto_camera.location = (58.4089, -88.6106, 58.6215)
ob_auto_camera.rotation_euler = (1.09748, -7.21219e-08, 0.694738)
scene.camera = ob_auto_camera
light_auto_sun = bpy.data.lights.new('AutoSun', 'SUN')
light_auto_sun.energy = 3.0
light_auto_sun.angle = 0.0523599
ob_auto_sun = bpy.data.objects.new('AutoSun', light_auto_sun)
scene.collection.objects.link(ob_auto_sun)
ob_auto_sun.rotation_euler = (0.872665, 0.174533, 0.523599)
bpy.context.view_layer.update()
